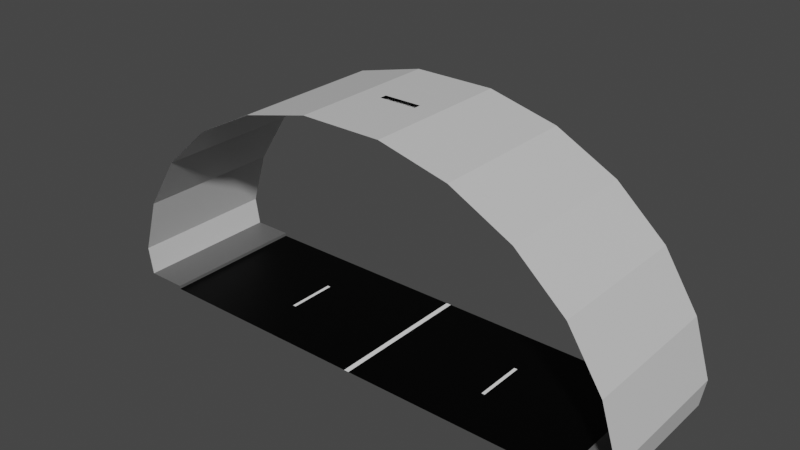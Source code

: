 # Source: tunnel.blend  (saved by Blender 2.80.75; exported with 4.5.12 LTS)
import bpy
from mathutils import Matrix  # noqa: F401  (used for matrix-valued properties, if any)

bpy.ops.wm.read_factory_settings(use_empty=True)
scene = bpy.context.scene
scene.name = 'Scene'

# ---- collections
col_collection = bpy.data.collections.new('Collection'); scene.collection.children.link(col_collection)

# ---- images (referenced by path relative to the original .blend; pixels are not part of the script)
import os
ASSET_DIR = os.environ.get("B2B_ASSET_DIR", "")  # directory of the original .blend (textures are referenced by path, not embedded)
HERE = os.path.dirname(os.path.abspath(__file__))  # packed textures are extracted next to this script under _unpacked/

def load_image(name, relpath, width, height, colorspace="sRGB"):
    """Load a texture the original file referenced (path relative to the .blend, or extracted next to this script)."""
    p = next((c for c in (os.path.join(HERE, relpath), os.path.join(ASSET_DIR, relpath)) if relpath and os.path.exists(c)), "")
    if p:
        img = bpy.data.images.load(p, check_existing=True)
        img.name = name
    else:  # same state as the original file: an image datablock whose file is absent (Cycles renders it pink)
        img = bpy.data.images.new(name, width, height)
        img.source = "FILE"
        img.filepath = "//" + (relpath or name)
    img.colorspace_settings.name = colorspace
    return img
img_tunnel = load_image('tunnel', 'tunnel.png', 1024, 1024, 'sRGB')

# ---- materials (node trees are filled in below, after node groups)
mat_material_001 = bpy.data.materials.new('Material.001')
mat_material_002 = bpy.data.materials.new('Material.002')
mat_material_003 = bpy.data.materials.new('Material.003')
mat_material = bpy.data.materials.new('Material')

# ---- material node trees
mat_material_001.use_nodes = True; mat_material_001.node_tree.nodes.clear()
_N = mat_material_001.node_tree.nodes; _L = mat_material_001.node_tree.links
n0 = _N.new('ShaderNodeOutputMaterial'); n0.name = 'Material Output'; n0.location = (300, 300)
n1 = _N.new('ShaderNodeBsdfPrincipled'); n1.name = 'Principled BSDF'; n1.location = (10, 300)
n1.distribution = 'GGX'
n1.subsurface_method = 'BURLEY'
n1.inputs[0].default_value = (1.0, 1.0, 1.0, 1.0)
n1.inputs[3].default_value = 1.45
n1.inputs[27].default_value = (0.0, 0.0, 0.0, 1.0)
n1.inputs[28].default_value = 1.0
n2 = _N.new('ShaderNodeTexImage'); n2.name = 'Image Texture'; n2.location = (-4, 597)
n2.image = img_tunnel
_L.new(n1.outputs[0], n0.inputs[0])
n0.is_active_output = True
mat_material_002.use_nodes = True; mat_material_002.node_tree.nodes.clear()
_N = mat_material_002.node_tree.nodes; _L = mat_material_002.node_tree.links
n0 = _N.new('ShaderNodeOutputMaterial'); n0.name = 'Material Output'; n0.location = (300, 300)
n1 = _N.new('ShaderNodeBsdfPrincipled'); n1.name = 'Principled BSDF'; n1.location = (10, 300)
n1.distribution = 'GGX'
n1.subsurface_method = 'BURLEY'
n1.inputs[0].default_value = (0.0, 0.0, 0.0, 1.0)
n1.inputs[3].default_value = 1.45
n1.inputs[13].default_value = 0.1261
n1.inputs[27].default_value = (0.0, 0.0, 0.0, 1.0)
n1.inputs[28].default_value = 1.0
n2 = _N.new('ShaderNodeTexImage'); n2.name = 'Image Texture'; n2.location = (24, 586)
n2.image = img_tunnel
_L.new(n1.outputs[0], n0.inputs[0])
n0.is_active_output = True
mat_material_003.use_nodes = True; mat_material_003.node_tree.nodes.clear()
_N = mat_material_003.node_tree.nodes; _L = mat_material_003.node_tree.links
n0 = _N.new('ShaderNodeOutputMaterial'); n0.name = 'Material Output'; n0.location = (300, 300)
n1 = _N.new('ShaderNodeBsdfPrincipled'); n1.name = 'Principled BSDF'; n1.location = (10, 300)
n1.distribution = 'GGX'
n1.subsurface_method = 'BURLEY'
n1.inputs[0].default_value = (0.1193, 0.1193, 0.1193, 1.0)
n1.inputs[3].default_value = 1.45
n1.inputs[27].default_value = (0.0, 0.0, 0.0, 1.0)
n1.inputs[28].default_value = 1.0
n2 = _N.new('ShaderNodeTexImage'); n2.name = 'Image Texture'; n2.location = (20, 595)
n2.image = img_tunnel
_L.new(n1.outputs[0], n0.inputs[0])
n0.is_active_output = True
mat_material.use_nodes = True; mat_material.node_tree.nodes.clear()
_N = mat_material.node_tree.nodes; _L = mat_material.node_tree.links
n0 = _N.new('ShaderNodeOutputMaterial'); n0.name = 'Material Output'; n0.location = (300, 300)
n1 = _N.new('ShaderNodeTexImage'); n1.name = 'Image Texture'; n1.location = (14, 587)
n1.image = img_tunnel
n2 = _N.new('ShaderNodeBsdfPrincipled'); n2.name = 'Principled BSDF'; n2.location = (10, 300)
n2.distribution = 'GGX'
n2.subsurface_method = 'BURLEY'
n2.inputs[0].default_value = (0.6514, 0.6514, 0.6514, 1.0)
n2.inputs[3].default_value = 1.45
n2.inputs[27].default_value = (0.0, 0.0, 0.0, 1.0)
n2.inputs[28].default_value = 1.0
_L.new(n2.outputs[0], n0.inputs[0])
n0.is_active_output = True

# ---- world
world_world = bpy.data.worlds.new('World'); scene.world = world_world
world_world.use_nodes = True; world_world.node_tree.nodes.clear()
_N = world_world.node_tree.nodes; _L = world_world.node_tree.links
n0 = _N.new('ShaderNodeOutputWorld'); n0.name = 'World Output'; n0.location = (300, 300)
n1 = _N.new('ShaderNodeBackground'); n1.name = 'Background'; n1.location = (10, 300)
n1.inputs[0].default_value = (0.05088, 0.05088, 0.05088, 1.0)
_L.new(n1.outputs[0], n0.inputs[0])
n0.is_active_output = True
world_world.color = (0.05088, 0.05088, 0.05088)
world_world.use_sun_shadow = False
world_world.sun_shadow_jitter_overblur = 0.0

# ---- meshes
me_plane = bpy.data.meshes.new('Plane')
me_plane.from_pydata([(-0.075, 0.0, -1.863e-09), (-3.378, 0.0, -1.863e-09), (-3.378, 1.5, -1.863e-09), (-0.075, 1.5, -1.863e-09), (-6.781, 0.0, -1.863e-09), (-3.478, 0.0, -1.863e-09), (-6.781, 0.0, 0.1), (-8.0, 0.0, 0.1), (-3.478, 1.5, -1.863e-09), (-6.781, 1.5, -1.863e-09), (-6.781, 1.5, 0.1), (-8.0, 1.5, 0.1), (-0.075, 4.5, -1.863e-09), (-3.378, 4.5, -1.863e-09), (-3.378, 3.0, -1.863e-09), (-0.075, 3.0, -1.863e-09), (-6.781, 4.5, -1.863e-09), (-3.478, 4.5, -1.863e-09), (-6.781, 4.5, 0.1), (-8.0, 4.5, 0.1), (-3.478, 3.0, -1.863e-09), (-6.781, 3.0, -1.863e-09), (-6.781, 3.0, 0.1), (-8.0, 3.0, 0.1), (-8.14, 3.0, 0.932), (-8.14, 4.5, 0.932), (-8.14, 1.5, 0.932), (-8.14, -1.118e-07, 0.932), (-7.622, 3.0, 2.603), (-7.622, 4.5, 2.603), (-7.622, 1.5, 2.603), (-7.622, -3.906e-07, 2.603), (-6.584, 3.0, 4.222), (-6.584, 4.5, 4.222), (-6.584, 1.5, 4.222), (-6.584, -6.419e-07, 4.222), (-5.097, 3.0, 5.553), (-5.097, 4.5, 5.553), (-5.097, 1.5, 5.553), (-5.097, -8.485e-07, 5.553), (-3.263, 3.0, 6.506), (-3.263, 4.5, 6.506), (-3.263, 1.5, 6.506), (-3.263, -9.964e-07, 6.506), (-0.5615, 2.355, 7.015), (-1.207, 4.5, 7.015), (-0.5615, 2.145, 7.015), (-1.207, -1.075e-06, 7.015), (0.075, 0.0, -1.863e-09), (3.378, 0.0, -1.863e-09), (3.378, 1.5, -1.863e-09), (0.075, 1.5, -1.863e-09), (6.781, 0.0, -1.863e-09), (3.478, 0.0, -1.863e-09), (6.781, 0.0, 0.1), (8.0, 0.0, 0.1), (3.478, 1.5, -1.863e-09), (6.781, 1.5, -1.863e-09), (6.781, 1.5, 0.1), (8.0, 1.5, 0.1), (0.075, 4.5, -1.863e-09), (3.378, 4.5, -1.863e-09), (3.378, 3.0, -1.863e-09), (0.075, 3.0, -1.863e-09), (6.781, 4.5, -1.863e-09), (3.478, 4.5, -1.863e-09), (6.781, 4.5, 0.1), (8.0, 4.5, 0.1), (3.478, 3.0, -1.863e-09), (6.781, 3.0, -1.863e-09), (6.781, 3.0, 0.1), (8.0, 3.0, 0.1), (8.14, 3.0, 0.932), (8.14, 4.5, 0.932), (8.14, 1.5, 0.932), (8.14, -1.118e-07, 0.932), (7.622, 3.0, 2.603), (7.622, 4.5, 2.603), (7.622, 1.5, 2.603), (7.622, -3.906e-07, 2.603), (6.584, 3.0, 4.222), (6.584, 4.5, 4.222), (6.584, 1.5, 4.222), (6.584, -6.419e-07, 4.222), (5.097, 3.0, 5.553), (5.097, 4.5, 5.553), (5.097, 1.5, 5.553), (5.097, -8.485e-07, 5.553), (3.263, 3.0, 6.506), (3.263, 4.5, 6.506), (3.263, 1.5, 6.506), (3.263, -9.964e-07, 6.506), (0.5615, 2.355, 7.015), (1.207, 4.5, 7.015), (0.5615, 2.145, 7.015), (1.207, -1.075e-06, 7.015), (-1.207, 3.0, 7.015), (-1.207, 1.5, 7.015), (1.207, 3.0, 7.015), (1.207, 1.5, 7.015), (-0.5615, 2.355, 6.928), (-0.5615, 2.145, 6.928), (0.5615, 2.355, 6.928), (0.5615, 2.145, 6.928), (-0.7325, 2.387, 6.908), (-0.7325, 2.113, 6.908), (0.7325, 2.387, 6.908), (0.7325, 2.113, 6.908), (-0.7325, 2.387, 6.76), (-0.7325, 2.113, 6.76), (0.7325, 2.387, 6.76), (0.7325, 2.113, 6.76)], [], [(9, 21, 22, 10), (20, 14, 13, 17), (1, 0, 3, 2), (14, 2, 3, 15), (14, 20, 8, 2), (9, 10, 6, 4), (10, 11, 7, 6), (5, 8, 9, 4), (20, 21, 9, 8), (10, 22, 23, 11), (13, 14, 15, 12), (21, 16, 18, 22), (22, 18, 19, 23), (17, 16, 21, 20), (8, 5, 1, 2), (7, 11, 26, 27), (23, 19, 25, 24), (11, 23, 24, 26), (27, 26, 30, 31), (24, 25, 29, 28), (26, 24, 28, 30), (31, 30, 34, 35), (28, 29, 33, 32), (30, 28, 32, 34), (35, 34, 38, 39), (32, 33, 37, 36), (34, 32, 36, 38), (39, 38, 42, 43), (36, 37, 41, 40), (38, 36, 40, 42), (43, 42, 97, 47), (40, 41, 45, 96), (42, 40, 96, 97), (57, 58, 70, 69), (68, 65, 61, 62), (49, 50, 51, 48), (62, 63, 51, 50), (62, 50, 56, 68), (57, 52, 54, 58), (58, 54, 55, 59), (53, 52, 57, 56), (68, 56, 57, 69), (58, 59, 71, 70), (61, 60, 63, 62), (69, 70, 66, 64), (70, 71, 67, 66), (65, 68, 69, 64), (56, 50, 49, 53), (55, 75, 74, 59), (71, 72, 73, 67), (59, 74, 72, 71), (75, 79, 78, 74), (72, 76, 77, 73), (74, 78, 76, 72), (79, 83, 82, 78), (76, 80, 81, 77), (78, 82, 80, 76), (83, 87, 86, 82), (80, 84, 85, 81), (82, 86, 84, 80), (87, 91, 90, 86), (84, 88, 89, 85), (86, 90, 88, 84), (91, 95, 99, 90), (88, 98, 93, 89), (90, 99, 98, 88), (96, 45, 93, 98), (46, 44, 100, 101), (97, 99, 95, 47), (3, 51, 63, 15), (15, 63, 60, 12), (3, 0, 48, 51), (44, 46, 97, 96), (94, 92, 98, 99), (92, 44, 96, 98), (46, 94, 99, 97), (103, 101, 105, 107), (94, 46, 101, 103), (92, 94, 103, 102), (44, 92, 102, 100), (104, 106, 110, 108), (102, 103, 107, 106), (100, 102, 106, 104), (101, 100, 104, 105), (109, 108, 110, 111), (105, 104, 108, 109), (107, 105, 109, 111), (106, 107, 111, 110)])
me_plane.polygons.foreach_set('material_index', [2, 1, 1, 1, 0, 2, 2, 1, 1, 2, 1, 2, 2, 1, 1, 3, 3, 3, 3, 3, 3, 3, 3, 3, 3, 3, 3, 3, 3, 3, 3, 3, 3, 2, 1, 1, 1, 0, 2, 2, 1, 1, 2, 1, 2, 2, 1, 1, 3, 3, 3, 3, 3, 3, 3, 3, 3, 3, 3, 3, 3, 3, 3, 3, 3, 3, 3, 1, 3, 0, 0, 0, 3, 3, 3, 3, 0, 1, 1, 1, 0, 0, 0, 0, 0, 0, 0, 0])
_uv = me_plane.uv_layers.new(name='UVMap')
_uv.uv.foreach_set('vector', [0.9195, 0.5445, 0.9195, 0.4555, 0.9101, 0.4555, 0.9101, 0.5445, 0.9081, 0.9195, 0.9081, 0.9101, 0.8192, 0.9101, 0.8192, 0.9195, 0.2717, 0.1808, 0.2717, 0.001001, 0.1828, 0.001001, 0.1828, 0.1808, 0.1808, 0.3626, 0.1808, 0.2737, 0.001001, 0.2737, 0.001001, 0.3626, 0.9308, 0.3646, 0.9215, 0.3646, 0.9215, 0.4535, 0.9308, 0.4535, 0.8172, 0.9195, 0.8172, 0.9101, 0.7283, 0.9101, 0.7283, 0.9195, 0.999, 0.09191, 0.9101, 0.09191, 0.9101, 0.1808, 0.999, 0.1808, 0.4535, 0.001001, 0.3646, 0.001001, 0.3646, 0.1808, 0.4535, 0.1808, 0.001001, 0.4535, 0.1808, 0.4535, 0.1808, 0.3646, 0.001001, 0.3646, 0.1808, 0.9101, 0.09191, 0.9101, 0.09191, 0.999, 0.1808, 0.999, 0.5445, 0.001001, 0.4555, 0.001001, 0.4555, 0.1808, 0.5445, 0.1808, 0.6374, 0.9195, 0.7263, 0.9195, 0.7263, 0.9101, 0.6374, 0.9101, 0.999, 0.001001, 0.9101, 0.001001, 0.9101, 0.08991, 0.999, 0.08991, 0.4535, 0.5445, 0.4535, 0.3646, 0.3646, 0.3646, 0.3646, 0.5445, 0.4555, 0.9195, 0.5445, 0.9195, 0.5445, 0.9101, 0.4555, 0.9101, 0.9081, 0.8192, 0.8192, 0.8192, 0.8192, 0.9081, 0.9081, 0.9081, 0.9081, 0.7283, 0.8192, 0.7283, 0.8192, 0.8172, 0.9081, 0.8172, 0.8172, 0.8192, 0.7283, 0.8192, 0.7283, 0.9081, 0.8172, 0.9081, 0.6354, 0.001001, 0.5465, 0.001001, 0.5465, 0.1808, 0.6354, 0.1808, 0.3626, 0.6354, 0.3626, 0.5465, 0.1828, 0.5465, 0.1828, 0.6354, 0.6354, 0.1828, 0.5465, 0.1828, 0.5465, 0.3626, 0.6354, 0.3626, 0.5445, 0.6354, 0.5445, 0.5465, 0.3646, 0.5465, 0.3646, 0.6354, 0.6354, 0.3646, 0.5465, 0.3646, 0.5465, 0.5445, 0.6354, 0.5445, 0.1808, 0.7263, 0.1808, 0.6374, 0.001001, 0.6374, 0.001001, 0.7263, 0.7263, 0.001001, 0.6374, 0.001001, 0.6374, 0.1808, 0.7263, 0.1808, 0.3626, 0.7263, 0.3626, 0.6374, 0.1828, 0.6374, 0.1828, 0.7263, 0.7263, 0.1828, 0.6374, 0.1828, 0.6374, 0.3626, 0.7263, 0.3626, 0.5445, 0.7263, 0.5445, 0.6374, 0.3646, 0.6374, 0.3646, 0.7263, 0.7263, 0.3646, 0.6374, 0.3646, 0.6374, 0.5445, 0.7263, 0.5445, 0.7263, 0.6354, 0.7263, 0.5465, 0.5465, 0.5465, 0.5465, 0.6354, 0.8172, 0.001001, 0.7283, 0.001001, 0.7283, 0.1808, 0.8172, 0.1808, 0.7263, 0.7263, 0.7263, 0.6374, 0.5465, 0.6374, 0.5465, 0.7263, 0.8172, 0.1828, 0.7283, 0.1828, 0.7283, 0.3626, 0.8172, 0.3626, 0.4535, 0.9195, 0.4535, 0.9101, 0.3646, 0.9101, 0.3646, 0.9195, 0.9195, 0.7263, 0.9195, 0.6374, 0.9101, 0.6374, 0.9101, 0.7263, 0.3626, 0.8172, 0.3626, 0.7283, 0.1828, 0.7283, 0.1828, 0.8172, 0.8172, 0.7263, 0.8172, 0.5465, 0.7283, 0.5465, 0.7283, 0.7263, 0.2737, 0.9195, 0.3626, 0.9195, 0.3626, 0.9101, 0.2737, 0.9101, 0.9195, 0.6354, 0.9195, 0.5465, 0.9101, 0.5465, 0.9101, 0.6354, 0.3626, 0.1828, 0.2737, 0.1828, 0.2737, 0.2717, 0.3626, 0.2717, 0.001001, 0.08991, 0.1808, 0.08991, 0.1808, 0.001001, 0.001001, 0.001001, 0.9081, 0.3646, 0.8192, 0.3646, 0.8192, 0.5445, 0.9081, 0.5445, 0.1808, 0.09191, 0.09191, 0.09191, 0.09191, 0.1808, 0.1808, 0.1808, 0.001001, 0.9081, 0.1808, 0.9081, 0.1808, 0.8192, 0.001001, 0.8192, 0.9195, 0.3646, 0.9101, 0.3646, 0.9101, 0.4535, 0.9195, 0.4535, 0.999, 0.1828, 0.9101, 0.1828, 0.9101, 0.2717, 0.999, 0.2717, 0.7263, 0.8172, 0.7263, 0.7283, 0.5465, 0.7283, 0.5465, 0.8172, 0.9308, 0.6374, 0.9215, 0.6374, 0.9215, 0.7263, 0.9308, 0.7263, 0.8172, 0.7283, 0.7283, 0.7283, 0.7283, 0.8172, 0.8172, 0.8172, 0.6354, 0.8192, 0.5465, 0.8192, 0.5465, 0.9081, 0.6354, 0.9081, 0.7263, 0.8192, 0.6374, 0.8192, 0.6374, 0.9081, 0.7263, 0.9081, 0.001001, 0.6354, 0.1808, 0.6354, 0.1808, 0.5465, 0.001001, 0.5465, 0.5445, 0.5445, 0.5445, 0.3646, 0.4555, 0.3646, 0.4555, 0.5445, 0.1828, 0.5445, 0.3626, 0.5445, 0.3626, 0.4555, 0.1828, 0.4555, 0.5445, 0.3626, 0.5445, 0.1828, 0.4555, 0.1828, 0.4555, 0.3626, 0.1828, 0.4535, 0.3626, 0.4535, 0.3626, 0.3646, 0.1828, 0.3646, 0.4535, 0.3626, 0.4535, 0.1828, 0.3646, 0.1828, 0.3646, 0.3626, 0.1828, 0.3626, 0.3626, 0.3626, 0.3626, 0.2737, 0.1828, 0.2737, 0.3626, 0.1808, 0.3626, 0.001001, 0.2737, 0.001001, 0.2737, 0.1808, 0.3646, 0.9081, 0.5445, 0.9081, 0.5445, 0.8192, 0.3646, 0.8192, 0.9081, 0.3626, 0.9081, 0.1828, 0.8192, 0.1828, 0.8192, 0.3626, 0.1828, 0.9081, 0.3626, 0.9081, 0.3626, 0.8192, 0.1828, 0.8192, 0.9081, 0.7263, 0.9081, 0.5465, 0.8192, 0.5465, 0.8192, 0.7263, 0.3646, 0.8172, 0.5445, 0.8172, 0.5445, 0.7283, 0.3646, 0.7283, 0.9081, 0.1808, 0.9081, 0.001001, 0.8192, 0.001001, 0.8192, 0.1808, 0.001001, 0.8172, 0.1808, 0.8172, 0.1808, 0.7283, 0.001001, 0.7283, 0.8172, 0.3646, 0.7283, 0.3646, 0.7283, 0.5445, 0.8172, 0.5445, 0.6581, 0.9422, 0.6581, 0.9215, 0.6487, 0.9215, 0.6487, 0.9422, 0.001001, 0.5445, 0.1808, 0.5445, 0.1808, 0.4555, 0.001001, 0.4555, 0.9195, 0.7283, 0.9101, 0.7283, 0.9101, 0.8172, 0.9195, 0.8172, 0.6354, 0.9195, 0.6354, 0.9101, 0.5465, 0.9101, 0.5465, 0.9195, 0.9195, 0.9081, 0.9195, 0.8192, 0.9101, 0.8192, 0.9101, 0.9081, 0.08991, 0.9101, 0.001001, 0.9101, 0.001001, 0.999, 0.08991, 0.999, 0.2717, 0.9101, 0.1828, 0.9101, 0.1828, 0.999, 0.2717, 0.999, 0.09191, 0.2717, 0.2717, 0.2717, 0.2717, 0.1828, 0.09191, 0.1828, 0.08991, 0.2717, 0.08991, 0.09191, 0.001001, 0.09191, 0.001001, 0.2717, 0.2737, 0.9308, 0.3626, 0.9308, 0.3626, 0.9215, 0.2737, 0.9215, 0.9308, 0.5445, 0.9308, 0.4555, 0.9215, 0.4555, 0.9215, 0.5445, 0.6467, 0.9422, 0.6467, 0.9215, 0.6374, 0.9215, 0.6374, 0.9422, 0.3646, 0.9308, 0.4535, 0.9308, 0.4535, 0.9215, 0.3646, 0.9215, 0.9308, 0.6354, 0.9308, 0.5465, 0.9215, 0.5465, 0.9215, 0.6354, 0.9308, 0.9308, 0.9308, 0.9101, 0.9215, 0.9101, 0.9215, 0.9308, 0.4555, 0.9308, 0.5445, 0.9308, 0.5445, 0.9215, 0.4555, 0.9215, 0.9195, 0.9308, 0.9195, 0.9101, 0.9101, 0.9101, 0.9101, 0.9308, 0.9308, 0.2737, 0.9101, 0.2737, 0.9101, 0.3626, 0.9308, 0.3626, 0.6808, 0.9422, 0.6808, 0.9215, 0.6715, 0.9215, 0.6715, 0.9422, 0.5465, 0.9308, 0.6354, 0.9308, 0.6354, 0.9215, 0.5465, 0.9215, 0.6695, 0.9422, 0.6695, 0.9215, 0.6601, 0.9215, 0.6601, 0.9422])
me_plane.materials.append(mat_material_001)
me_plane.materials.append(mat_material_002)
me_plane.materials.append(mat_material_003)
me_plane.materials.append(mat_material)
me_plane.use_remesh_preserve_volume = False
me_plane.use_remesh_preserve_attributes = False
me_plane.use_mirror_vertex_groups = False
me_plane.update()

# ---- objects
ob_plane = bpy.data.objects.new('Plane', me_plane)

# ---- transforms, parenting, visibility, modifiers, constraints
ob_plane.location = (0.0, 0.0, 0.0)
ob_plane.lineart.crease_threshold = 0.0

# ---- collection membership
col_collection.objects.link(ob_plane)

# ---- scene / render settings (as saved in the file)
scene.frame_start = 1; scene.frame_end = 10000; scene.frame_set(0)
scene.render.engine = 'CYCLES'
scene.render.image_settings.file_format = 'FFMPEG'
scene.render.image_settings.color_mode = 'RGB'
scene.render.image_settings.compression = 0
scene.render.fps = 3
scene.render.fps_base = 0.1
scene.cycles.use_denoising = False
scene.cycles.samples = 128
scene.cycles.sampling_pattern = 'TABULATED_SOBOL'
scene.cycles.use_adaptive_sampling = False
scene.cycles.use_light_tree = False
scene.view_settings.look = 'High Contrast'
scene.view_settings.view_transform = 'Filmic'
bpy.context.view_layer.update()

# ---- added for rendering (the .blend has no active camera and no usable light): camera, sun
cam_auto = bpy.data.cameras.new('AutoCamera')
cam_auto.lens = 50.0
cam_auto.sensor_width = 36.0
cam_auto.clip_end = 1000.0
ob_auto_camera = bpy.data.objects.new('AutoCamera', cam_auto)
scene.collection.objects.link(ob_auto_camera)
ob_auto_camera.location = (16.9224, -18.0569, 17.0454)
ob_auto_camera.rotation_euler = (1.09748, -7.21219e-08, 0.694738)
scene.camera = ob_auto_camera
light_auto_sun = bpy.data.lights.new('AutoSun', 'SUN')
light_auto_sun.energy = 3.0
light_auto_sun.angle = 0.0523599
ob_auto_sun = bpy.data.objects.new('AutoSun', light_auto_sun)
scene.collection.objects.link(ob_auto_sun)
ob_auto_sun.rotation_euler = (0.872665, 0.174533, 0.523599)
bpy.context.view_layer.update()

